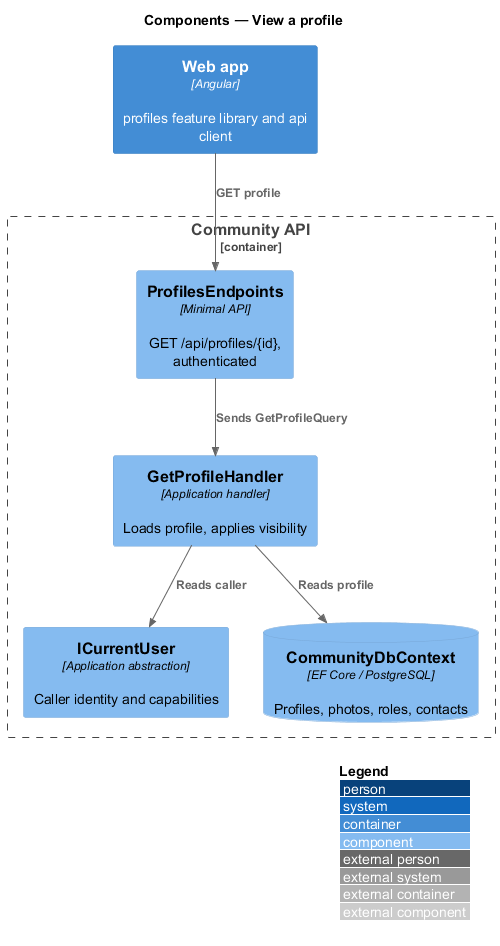

The diagram above was rendered by PlantUML. Its source (embedded in the PNG):
@startuml
!include <C4/C4_Component>
LAYOUT_WITH_LEGEND()
title Components — View a profile

Container(spa, "Web app", "Angular", "profiles feature library and api client")
Container_Boundary(api, "Community API") {
  Component(ep, "ProfilesEndpoints", "Minimal API", "GET /api/profiles/{id}, authenticated")
  Component(h, "GetProfileHandler", "Application handler", "Loads profile, applies visibility")
  Component(cu, "ICurrentUser", "Application abstraction", "Caller identity and capabilities")
  ComponentDb(db, "CommunityDbContext", "EF Core / PostgreSQL", "Profiles, photos, roles, contacts")
}
Rel(spa, ep, "GET profile")
Rel(ep, h, "Sends GetProfileQuery")
Rel(h, cu, "Reads caller")
Rel(h, db, "Reads profile")
@enduml